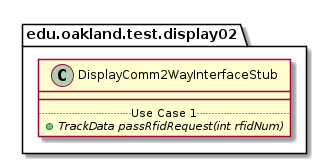

The diagram above was rendered by PlantUML. Its source (embedded in the PNG):
@startuml DisplayComm2WayInterfaceStub

package edu.oakland.test.display02 {
    class DisplayComm2WayInterfaceStub {
        __
        .. Use Case 1 ..
        {abstract} + TrackData passRfidRequest(int rfidNum)
    }
}

@enduml